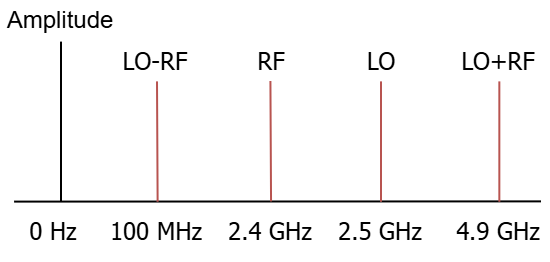

The diagram above was exported from draw.io. Its source (the exported page's mxGraphModel, read from the mxfile embedded in the PNG):
<mxGraphModel dx="983" dy="663" grid="1" gridSize="10" guides="1" tooltips="1" connect="1" arrows="1" fold="1" page="1" pageScale="1" pageWidth="827" pageHeight="1169" math="0" shadow="0">
  <root>
    <mxCell id="0" />
    <mxCell id="1" parent="0" />
    <mxCell id="2" value="" style="endArrow=none;html=1;rounded=0;exitX=0;exitY=0;exitDx=0;exitDy=0;" edge="1" source="4" parent="1">
      <mxGeometry width="50" height="50" relative="1" as="geometry">
        <mxPoint x="870" y="160" as="sourcePoint" />
        <mxPoint x="1200" y="180.19000000000005" as="targetPoint" />
      </mxGeometry>
    </mxCell>
    <mxCell id="3" value="" style="endArrow=none;html=1;rounded=0;" edge="1" parent="1">
      <mxGeometry width="50" height="50" relative="1" as="geometry">
        <mxPoint x="960" y="180.30000000000007" as="sourcePoint" />
        <mxPoint x="960" y="100.30000000000005" as="targetPoint" />
      </mxGeometry>
    </mxCell>
    <mxCell id="4" value="0 Hz" style="text;html=1;whiteSpace=wrap;strokeColor=none;fillColor=none;align=center;verticalAlign=middle;rounded=0;fontFamily=Tahoma;" vertex="1" parent="1">
      <mxGeometry x="936.54" y="180.30000000000007" width="38.92" height="30" as="geometry" />
    </mxCell>
    <mxCell id="5" value="" style="endArrow=none;html=1;rounded=0;fontColor=#000000;fillColor=#f8cecc;strokeColor=#b85450;" edge="1" parent="1">
      <mxGeometry width="50" height="50" relative="1" as="geometry">
        <mxPoint x="1120" y="180.38000000000005" as="sourcePoint" />
        <mxPoint x="1120" y="120.19" as="targetPoint" />
      </mxGeometry>
    </mxCell>
    <mxCell id="6" value="LO" style="text;html=1;whiteSpace=wrap;strokeColor=none;fillColor=none;align=center;verticalAlign=middle;rounded=0;fontFamily=Tahoma;" vertex="1" parent="1">
      <mxGeometry x="1101" y="100.19000000000005" width="38.92" height="20" as="geometry" />
    </mxCell>
    <mxCell id="7" value="2.4 GHz" style="text;html=1;whiteSpace=wrap;strokeColor=none;fillColor=none;align=center;verticalAlign=middle;rounded=0;fontFamily=Tahoma;" vertex="1" parent="1">
      <mxGeometry x="1040" y="180.19000000000005" width="50" height="30" as="geometry" />
    </mxCell>
    <mxCell id="8" value="" style="endArrow=none;html=1;rounded=0;fontColor=#000000;fillColor=#f8cecc;strokeColor=#b85450;" edge="1" parent="1">
      <mxGeometry width="50" height="50" relative="1" as="geometry">
        <mxPoint x="1065.02" y="180.19000000000005" as="sourcePoint" />
        <mxPoint x="1064.71" y="120" as="targetPoint" />
      </mxGeometry>
    </mxCell>
    <mxCell id="9" value="RF" style="text;html=1;whiteSpace=wrap;strokeColor=none;fillColor=none;align=center;verticalAlign=middle;rounded=0;fontFamily=Tahoma;" vertex="1" parent="1">
      <mxGeometry x="1045.5400000000002" y="100.19" width="38.92" height="20" as="geometry" />
    </mxCell>
    <mxCell id="10" value="2.5 GHz" style="text;html=1;whiteSpace=wrap;strokeColor=none;fillColor=none;align=center;verticalAlign=middle;rounded=0;fontFamily=Tahoma;" vertex="1" parent="1">
      <mxGeometry x="1095" y="180.3" width="50" height="30" as="geometry" />
    </mxCell>
    <mxCell id="11" value="LO+RF" style="text;html=1;whiteSpace=wrap;strokeColor=none;fillColor=none;align=center;verticalAlign=middle;rounded=0;fontFamily=Tahoma;" vertex="1" parent="1">
      <mxGeometry x="1159" y="100" width="40" height="20" as="geometry" />
    </mxCell>
    <mxCell id="12" value="" style="endArrow=none;html=1;rounded=0;fontColor=#000000;fillColor=#f8cecc;strokeColor=#b85450;" edge="1" parent="1">
      <mxGeometry width="50" height="50" relative="1" as="geometry">
        <mxPoint x="1179.17" y="180.38000000000005" as="sourcePoint" />
        <mxPoint x="1179.17" y="120.19" as="targetPoint" />
      </mxGeometry>
    </mxCell>
    <mxCell id="13" value="4.9 GHz" style="text;html=1;whiteSpace=wrap;strokeColor=none;fillColor=none;align=center;verticalAlign=middle;rounded=0;fontFamily=Tahoma;" vertex="1" parent="1">
      <mxGeometry x="1154.46" y="180.3" width="50" height="30" as="geometry" />
    </mxCell>
    <mxCell id="14" value="" style="group" vertex="1" connectable="0" parent="1">
      <mxGeometry x="983.46" y="100.19" width="50" height="110.11000000000001" as="geometry" />
    </mxCell>
    <mxCell id="15" value="" style="endArrow=none;html=1;rounded=0;fontColor=#000000;fillColor=#f8cecc;strokeColor=#b85450;" edge="1" parent="14">
      <mxGeometry width="50" height="50" relative="1" as="geometry">
        <mxPoint x="24.84999999999991" y="80.19000000000005" as="sourcePoint" />
        <mxPoint x="24.539999999999964" y="20" as="targetPoint" />
      </mxGeometry>
    </mxCell>
    <mxCell id="16" value="LO-RF" style="text;html=1;whiteSpace=wrap;strokeColor=none;fillColor=none;align=center;verticalAlign=middle;rounded=0;fontFamily=Tahoma;" vertex="1" parent="14">
      <mxGeometry x="4.539999999999964" width="38.92" height="20" as="geometry" />
    </mxCell>
    <mxCell id="17" value="100 MHz" style="text;html=1;whiteSpace=wrap;strokeColor=none;fillColor=none;align=center;verticalAlign=middle;rounded=0;fontFamily=Tahoma;" vertex="1" parent="14">
      <mxGeometry y="80.11000000000001" width="50" height="30" as="geometry" />
    </mxCell>
    <mxCell id="18" value="Amplitude" style="text;html=1;whiteSpace=wrap;strokeColor=none;fillColor=none;align=center;verticalAlign=middle;rounded=0;" vertex="1" parent="1">
      <mxGeometry x="930" y="80" width="60" height="20" as="geometry" />
    </mxCell>
  </root>
</mxGraphModel>